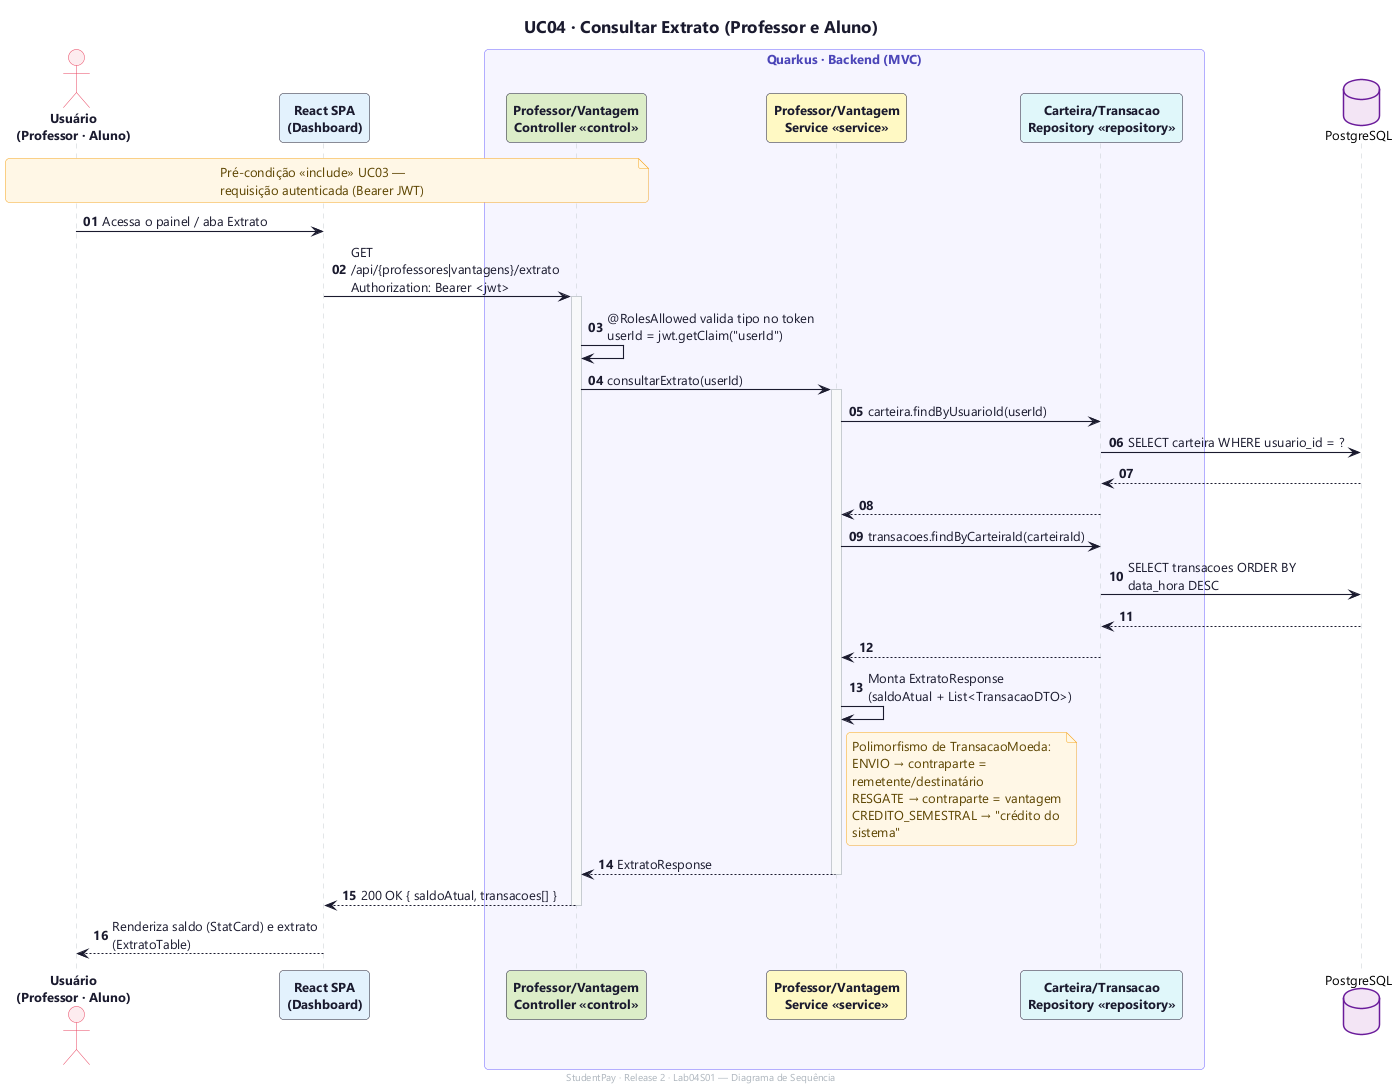

The diagram above was rendered by PlantUML. Its source (embedded in the PNG):
@startuml uc04-consultar-extrato
!include _style.puml
title UC04 · Consultar Extrato (Professor e Aluno)
footer StudentPay · Release 2 · Lab04S01 — Diagrama de Sequência
autonumber "<b>00"

actor "Usuário\n(Professor · Aluno)" as U
participant "React SPA\n(Dashboard)" as SPA COR_SPA

box "Quarkus · Backend (MVC)"
    participant "Professor/Vantagem\nController «control»" as CTRL COR_CONTROLLER
    participant "Professor/Vantagem\nService «service»" as SVC COR_SERVICE
    participant "Carteira/Transacao\nRepository «repository»" as REPO COR_REPO
end box

database "PostgreSQL" as DB COR_DB

note over U, CTRL : Pré-condição «include» UC03 — requisição autenticada (Bearer JWT)

U -> SPA : Acessa o painel / aba Extrato
SPA -> CTRL : GET /api/{professores|vantagens}/extrato\nAuthorization: Bearer <jwt>
activate CTRL
CTRL -> CTRL : @RolesAllowed valida tipo no token\nuserId = jwt.getClaim("userId")
CTRL -> SVC : consultarExtrato(userId)
activate SVC
SVC -> REPO : carteira.findByUsuarioId(userId)
REPO -> DB : SELECT carteira WHERE usuario_id = ?
DB --> REPO
REPO --> SVC
SVC -> REPO : transacoes.findByCarteiraId(carteiraId)
REPO -> DB : SELECT transacoes ORDER BY data_hora DESC
DB --> REPO
REPO --> SVC
SVC -> SVC : Monta ExtratoResponse\n(saldoAtual + List<TransacaoDTO>)
note right of SVC
    Polimorfismo de TransacaoMoeda:
    ENVIO → contraparte = remetente/destinatário
    RESGATE → contraparte = vantagem
    CREDITO_SEMESTRAL → "crédito do sistema"
end note
SVC --> CTRL : ExtratoResponse
deactivate SVC
CTRL --> SPA : 200 OK { saldoAtual, transacoes[] }
deactivate CTRL
SPA --> U : Renderiza saldo (StatCard) e extrato (ExtratoTable)

@enduml